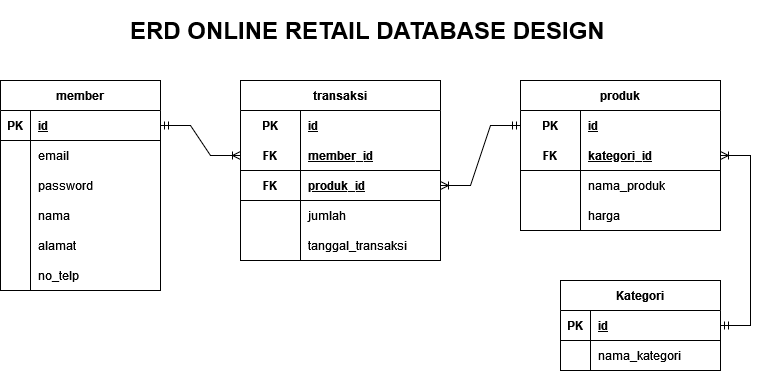

The diagram above was exported from draw.io. Its source (the exported page's mxGraphModel, read from the mxfile embedded in the PNG):
<mxGraphModel dx="868" dy="450" grid="1" gridSize="10" guides="1" tooltips="1" connect="1" arrows="1" fold="1" page="1" pageScale="1" pageWidth="827" pageHeight="1169" math="0" shadow="0">
  <root>
    <mxCell id="0" />
    <mxCell id="1" parent="0" />
    <mxCell id="HQhH2S8XU0-Q1zi3g35d-1" value="member" style="shape=table;startSize=30;container=1;collapsible=1;childLayout=tableLayout;fixedRows=1;rowLines=0;fontStyle=1;align=center;resizeLast=1;" parent="1" vertex="1">
      <mxGeometry x="39" y="80" width="160" height="210" as="geometry" />
    </mxCell>
    <mxCell id="HQhH2S8XU0-Q1zi3g35d-2" value="" style="shape=tableRow;horizontal=0;startSize=0;swimlaneHead=0;swimlaneBody=0;fillColor=none;collapsible=0;dropTarget=0;points=[[0,0.5],[1,0.5]];portConstraint=eastwest;top=0;left=0;right=0;bottom=1;" parent="HQhH2S8XU0-Q1zi3g35d-1" vertex="1">
      <mxGeometry y="30" width="160" height="30" as="geometry" />
    </mxCell>
    <mxCell id="HQhH2S8XU0-Q1zi3g35d-3" value="PK" style="shape=partialRectangle;connectable=0;fillColor=none;top=0;left=0;bottom=0;right=0;fontStyle=1;overflow=hidden;" parent="HQhH2S8XU0-Q1zi3g35d-2" vertex="1">
      <mxGeometry width="30" height="30" as="geometry">
        <mxRectangle width="30" height="30" as="alternateBounds" />
      </mxGeometry>
    </mxCell>
    <mxCell id="HQhH2S8XU0-Q1zi3g35d-4" value="id" style="shape=partialRectangle;connectable=0;fillColor=none;top=0;left=0;bottom=0;right=0;align=left;spacingLeft=6;fontStyle=5;overflow=hidden;" parent="HQhH2S8XU0-Q1zi3g35d-2" vertex="1">
      <mxGeometry x="30" width="130" height="30" as="geometry">
        <mxRectangle width="130" height="30" as="alternateBounds" />
      </mxGeometry>
    </mxCell>
    <mxCell id="HQhH2S8XU0-Q1zi3g35d-5" value="" style="shape=tableRow;horizontal=0;startSize=0;swimlaneHead=0;swimlaneBody=0;fillColor=none;collapsible=0;dropTarget=0;points=[[0,0.5],[1,0.5]];portConstraint=eastwest;top=0;left=0;right=0;bottom=0;" parent="HQhH2S8XU0-Q1zi3g35d-1" vertex="1">
      <mxGeometry y="60" width="160" height="30" as="geometry" />
    </mxCell>
    <mxCell id="HQhH2S8XU0-Q1zi3g35d-6" value="" style="shape=partialRectangle;connectable=0;fillColor=none;top=0;left=0;bottom=0;right=0;editable=1;overflow=hidden;" parent="HQhH2S8XU0-Q1zi3g35d-5" vertex="1">
      <mxGeometry width="30" height="30" as="geometry">
        <mxRectangle width="30" height="30" as="alternateBounds" />
      </mxGeometry>
    </mxCell>
    <mxCell id="HQhH2S8XU0-Q1zi3g35d-7" value="email" style="shape=partialRectangle;connectable=0;fillColor=none;top=0;left=0;bottom=0;right=0;align=left;spacingLeft=6;overflow=hidden;" parent="HQhH2S8XU0-Q1zi3g35d-5" vertex="1">
      <mxGeometry x="30" width="130" height="30" as="geometry">
        <mxRectangle width="130" height="30" as="alternateBounds" />
      </mxGeometry>
    </mxCell>
    <mxCell id="HQhH2S8XU0-Q1zi3g35d-8" value="" style="shape=tableRow;horizontal=0;startSize=0;swimlaneHead=0;swimlaneBody=0;fillColor=none;collapsible=0;dropTarget=0;points=[[0,0.5],[1,0.5]];portConstraint=eastwest;top=0;left=0;right=0;bottom=0;" parent="HQhH2S8XU0-Q1zi3g35d-1" vertex="1">
      <mxGeometry y="90" width="160" height="30" as="geometry" />
    </mxCell>
    <mxCell id="HQhH2S8XU0-Q1zi3g35d-9" value="" style="shape=partialRectangle;connectable=0;fillColor=none;top=0;left=0;bottom=0;right=0;editable=1;overflow=hidden;" parent="HQhH2S8XU0-Q1zi3g35d-8" vertex="1">
      <mxGeometry width="30" height="30" as="geometry">
        <mxRectangle width="30" height="30" as="alternateBounds" />
      </mxGeometry>
    </mxCell>
    <mxCell id="HQhH2S8XU0-Q1zi3g35d-10" value="password    " style="shape=partialRectangle;connectable=0;fillColor=none;top=0;left=0;bottom=0;right=0;align=left;spacingLeft=6;overflow=hidden;" parent="HQhH2S8XU0-Q1zi3g35d-8" vertex="1">
      <mxGeometry x="30" width="130" height="30" as="geometry">
        <mxRectangle width="130" height="30" as="alternateBounds" />
      </mxGeometry>
    </mxCell>
    <mxCell id="HQhH2S8XU0-Q1zi3g35d-47" value="" style="shape=tableRow;horizontal=0;startSize=0;swimlaneHead=0;swimlaneBody=0;fillColor=none;collapsible=0;dropTarget=0;points=[[0,0.5],[1,0.5]];portConstraint=eastwest;top=0;left=0;right=0;bottom=0;" parent="HQhH2S8XU0-Q1zi3g35d-1" vertex="1">
      <mxGeometry y="120" width="160" height="30" as="geometry" />
    </mxCell>
    <mxCell id="HQhH2S8XU0-Q1zi3g35d-48" value="" style="shape=partialRectangle;connectable=0;fillColor=none;top=0;left=0;bottom=0;right=0;editable=1;overflow=hidden;" parent="HQhH2S8XU0-Q1zi3g35d-47" vertex="1">
      <mxGeometry width="30" height="30" as="geometry">
        <mxRectangle width="30" height="30" as="alternateBounds" />
      </mxGeometry>
    </mxCell>
    <mxCell id="HQhH2S8XU0-Q1zi3g35d-49" value="nama" style="shape=partialRectangle;connectable=0;fillColor=none;top=0;left=0;bottom=0;right=0;align=left;spacingLeft=6;overflow=hidden;" parent="HQhH2S8XU0-Q1zi3g35d-47" vertex="1">
      <mxGeometry x="30" width="130" height="30" as="geometry">
        <mxRectangle width="130" height="30" as="alternateBounds" />
      </mxGeometry>
    </mxCell>
    <mxCell id="HQhH2S8XU0-Q1zi3g35d-50" value="" style="shape=tableRow;horizontal=0;startSize=0;swimlaneHead=0;swimlaneBody=0;fillColor=none;collapsible=0;dropTarget=0;points=[[0,0.5],[1,0.5]];portConstraint=eastwest;top=0;left=0;right=0;bottom=0;" parent="HQhH2S8XU0-Q1zi3g35d-1" vertex="1">
      <mxGeometry y="150" width="160" height="30" as="geometry" />
    </mxCell>
    <mxCell id="HQhH2S8XU0-Q1zi3g35d-51" value="" style="shape=partialRectangle;connectable=0;fillColor=none;top=0;left=0;bottom=0;right=0;editable=1;overflow=hidden;" parent="HQhH2S8XU0-Q1zi3g35d-50" vertex="1">
      <mxGeometry width="30" height="30" as="geometry">
        <mxRectangle width="30" height="30" as="alternateBounds" />
      </mxGeometry>
    </mxCell>
    <mxCell id="HQhH2S8XU0-Q1zi3g35d-52" value="alamat" style="shape=partialRectangle;connectable=0;fillColor=none;top=0;left=0;bottom=0;right=0;align=left;spacingLeft=6;overflow=hidden;" parent="HQhH2S8XU0-Q1zi3g35d-50" vertex="1">
      <mxGeometry x="30" width="130" height="30" as="geometry">
        <mxRectangle width="130" height="30" as="alternateBounds" />
      </mxGeometry>
    </mxCell>
    <mxCell id="HQhH2S8XU0-Q1zi3g35d-11" value="" style="shape=tableRow;horizontal=0;startSize=0;swimlaneHead=0;swimlaneBody=0;fillColor=none;collapsible=0;dropTarget=0;points=[[0,0.5],[1,0.5]];portConstraint=eastwest;top=0;left=0;right=0;bottom=0;" parent="HQhH2S8XU0-Q1zi3g35d-1" vertex="1">
      <mxGeometry y="180" width="160" height="30" as="geometry" />
    </mxCell>
    <mxCell id="HQhH2S8XU0-Q1zi3g35d-12" value="" style="shape=partialRectangle;connectable=0;fillColor=none;top=0;left=0;bottom=0;right=0;editable=1;overflow=hidden;" parent="HQhH2S8XU0-Q1zi3g35d-11" vertex="1">
      <mxGeometry width="30" height="30" as="geometry">
        <mxRectangle width="30" height="30" as="alternateBounds" />
      </mxGeometry>
    </mxCell>
    <mxCell id="HQhH2S8XU0-Q1zi3g35d-13" value="no_telp" style="shape=partialRectangle;connectable=0;fillColor=none;top=0;left=0;bottom=0;right=0;align=left;spacingLeft=6;overflow=hidden;" parent="HQhH2S8XU0-Q1zi3g35d-11" vertex="1">
      <mxGeometry x="30" width="130" height="30" as="geometry">
        <mxRectangle width="130" height="30" as="alternateBounds" />
      </mxGeometry>
    </mxCell>
    <mxCell id="HQhH2S8XU0-Q1zi3g35d-14" value="produk" style="shape=table;startSize=30;container=1;collapsible=1;childLayout=tableLayout;fixedRows=1;rowLines=0;fontStyle=1;align=center;resizeLast=1;" parent="1" vertex="1">
      <mxGeometry x="559" y="80" width="200" height="150" as="geometry" />
    </mxCell>
    <mxCell id="HQhH2S8XU0-Q1zi3g35d-15" value="" style="shape=tableRow;horizontal=0;startSize=0;swimlaneHead=0;swimlaneBody=0;fillColor=none;collapsible=0;dropTarget=0;points=[[0,0.5],[1,0.5]];portConstraint=eastwest;top=0;left=0;right=0;bottom=0;" parent="HQhH2S8XU0-Q1zi3g35d-14" vertex="1">
      <mxGeometry y="30" width="200" height="30" as="geometry" />
    </mxCell>
    <mxCell id="HQhH2S8XU0-Q1zi3g35d-16" value="PK" style="shape=partialRectangle;connectable=0;fillColor=none;top=0;left=0;bottom=0;right=0;fontStyle=1;overflow=hidden;" parent="HQhH2S8XU0-Q1zi3g35d-15" vertex="1">
      <mxGeometry width="60" height="30" as="geometry">
        <mxRectangle width="60" height="30" as="alternateBounds" />
      </mxGeometry>
    </mxCell>
    <mxCell id="HQhH2S8XU0-Q1zi3g35d-17" value="id" style="shape=partialRectangle;connectable=0;fillColor=none;top=0;left=0;bottom=0;right=0;align=left;spacingLeft=6;fontStyle=5;overflow=hidden;" parent="HQhH2S8XU0-Q1zi3g35d-15" vertex="1">
      <mxGeometry x="60" width="140" height="30" as="geometry">
        <mxRectangle width="140" height="30" as="alternateBounds" />
      </mxGeometry>
    </mxCell>
    <mxCell id="HQhH2S8XU0-Q1zi3g35d-18" value="" style="shape=tableRow;horizontal=0;startSize=0;swimlaneHead=0;swimlaneBody=0;fillColor=none;collapsible=0;dropTarget=0;points=[[0,0.5],[1,0.5]];portConstraint=eastwest;top=0;left=0;right=0;bottom=1;" parent="HQhH2S8XU0-Q1zi3g35d-14" vertex="1">
      <mxGeometry y="60" width="200" height="30" as="geometry" />
    </mxCell>
    <mxCell id="HQhH2S8XU0-Q1zi3g35d-19" value="FK" style="shape=partialRectangle;connectable=0;fillColor=none;top=0;left=0;bottom=0;right=0;fontStyle=1;overflow=hidden;" parent="HQhH2S8XU0-Q1zi3g35d-18" vertex="1">
      <mxGeometry width="60" height="30" as="geometry">
        <mxRectangle width="60" height="30" as="alternateBounds" />
      </mxGeometry>
    </mxCell>
    <mxCell id="HQhH2S8XU0-Q1zi3g35d-20" value="kategori_id" style="shape=partialRectangle;connectable=0;fillColor=none;top=0;left=0;bottom=0;right=0;align=left;spacingLeft=6;fontStyle=5;overflow=hidden;" parent="HQhH2S8XU0-Q1zi3g35d-18" vertex="1">
      <mxGeometry x="60" width="140" height="30" as="geometry">
        <mxRectangle width="140" height="30" as="alternateBounds" />
      </mxGeometry>
    </mxCell>
    <mxCell id="HQhH2S8XU0-Q1zi3g35d-21" value="" style="shape=tableRow;horizontal=0;startSize=0;swimlaneHead=0;swimlaneBody=0;fillColor=none;collapsible=0;dropTarget=0;points=[[0,0.5],[1,0.5]];portConstraint=eastwest;top=0;left=0;right=0;bottom=0;" parent="HQhH2S8XU0-Q1zi3g35d-14" vertex="1">
      <mxGeometry y="90" width="200" height="30" as="geometry" />
    </mxCell>
    <mxCell id="HQhH2S8XU0-Q1zi3g35d-22" value="" style="shape=partialRectangle;connectable=0;fillColor=none;top=0;left=0;bottom=0;right=0;editable=1;overflow=hidden;" parent="HQhH2S8XU0-Q1zi3g35d-21" vertex="1">
      <mxGeometry width="60" height="30" as="geometry">
        <mxRectangle width="60" height="30" as="alternateBounds" />
      </mxGeometry>
    </mxCell>
    <mxCell id="HQhH2S8XU0-Q1zi3g35d-23" value="nama_produk" style="shape=partialRectangle;connectable=0;fillColor=none;top=0;left=0;bottom=0;right=0;align=left;spacingLeft=6;overflow=hidden;" parent="HQhH2S8XU0-Q1zi3g35d-21" vertex="1">
      <mxGeometry x="60" width="140" height="30" as="geometry">
        <mxRectangle width="140" height="30" as="alternateBounds" />
      </mxGeometry>
    </mxCell>
    <mxCell id="HQhH2S8XU0-Q1zi3g35d-24" value="" style="shape=tableRow;horizontal=0;startSize=0;swimlaneHead=0;swimlaneBody=0;fillColor=none;collapsible=0;dropTarget=0;points=[[0,0.5],[1,0.5]];portConstraint=eastwest;top=0;left=0;right=0;bottom=0;" parent="HQhH2S8XU0-Q1zi3g35d-14" vertex="1">
      <mxGeometry y="120" width="200" height="30" as="geometry" />
    </mxCell>
    <mxCell id="HQhH2S8XU0-Q1zi3g35d-25" value="" style="shape=partialRectangle;connectable=0;fillColor=none;top=0;left=0;bottom=0;right=0;editable=1;overflow=hidden;" parent="HQhH2S8XU0-Q1zi3g35d-24" vertex="1">
      <mxGeometry width="60" height="30" as="geometry">
        <mxRectangle width="60" height="30" as="alternateBounds" />
      </mxGeometry>
    </mxCell>
    <mxCell id="HQhH2S8XU0-Q1zi3g35d-26" value="harga" style="shape=partialRectangle;connectable=0;fillColor=none;top=0;left=0;bottom=0;right=0;align=left;spacingLeft=6;overflow=hidden;" parent="HQhH2S8XU0-Q1zi3g35d-24" vertex="1">
      <mxGeometry x="60" width="140" height="30" as="geometry">
        <mxRectangle width="140" height="30" as="alternateBounds" />
      </mxGeometry>
    </mxCell>
    <mxCell id="HQhH2S8XU0-Q1zi3g35d-56" value="Kategori" style="shape=table;startSize=30;container=1;collapsible=1;childLayout=tableLayout;fixedRows=1;rowLines=0;fontStyle=1;align=center;resizeLast=1;" parent="1" vertex="1">
      <mxGeometry x="599" y="280" width="160" height="90" as="geometry" />
    </mxCell>
    <mxCell id="HQhH2S8XU0-Q1zi3g35d-57" value="" style="shape=tableRow;horizontal=0;startSize=0;swimlaneHead=0;swimlaneBody=0;fillColor=none;collapsible=0;dropTarget=0;points=[[0,0.5],[1,0.5]];portConstraint=eastwest;top=0;left=0;right=0;bottom=1;" parent="HQhH2S8XU0-Q1zi3g35d-56" vertex="1">
      <mxGeometry y="30" width="160" height="30" as="geometry" />
    </mxCell>
    <mxCell id="HQhH2S8XU0-Q1zi3g35d-58" value="PK" style="shape=partialRectangle;connectable=0;fillColor=none;top=0;left=0;bottom=0;right=0;fontStyle=1;overflow=hidden;" parent="HQhH2S8XU0-Q1zi3g35d-57" vertex="1">
      <mxGeometry width="30" height="30" as="geometry">
        <mxRectangle width="30" height="30" as="alternateBounds" />
      </mxGeometry>
    </mxCell>
    <mxCell id="HQhH2S8XU0-Q1zi3g35d-59" value="id" style="shape=partialRectangle;connectable=0;fillColor=none;top=0;left=0;bottom=0;right=0;align=left;spacingLeft=6;fontStyle=5;overflow=hidden;" parent="HQhH2S8XU0-Q1zi3g35d-57" vertex="1">
      <mxGeometry x="30" width="130" height="30" as="geometry">
        <mxRectangle width="130" height="30" as="alternateBounds" />
      </mxGeometry>
    </mxCell>
    <mxCell id="HQhH2S8XU0-Q1zi3g35d-60" value="" style="shape=tableRow;horizontal=0;startSize=0;swimlaneHead=0;swimlaneBody=0;fillColor=none;collapsible=0;dropTarget=0;points=[[0,0.5],[1,0.5]];portConstraint=eastwest;top=0;left=0;right=0;bottom=0;" parent="HQhH2S8XU0-Q1zi3g35d-56" vertex="1">
      <mxGeometry y="60" width="160" height="30" as="geometry" />
    </mxCell>
    <mxCell id="HQhH2S8XU0-Q1zi3g35d-61" value="" style="shape=partialRectangle;connectable=0;fillColor=none;top=0;left=0;bottom=0;right=0;editable=1;overflow=hidden;" parent="HQhH2S8XU0-Q1zi3g35d-60" vertex="1">
      <mxGeometry width="30" height="30" as="geometry">
        <mxRectangle width="30" height="30" as="alternateBounds" />
      </mxGeometry>
    </mxCell>
    <mxCell id="HQhH2S8XU0-Q1zi3g35d-62" value="nama_kategori" style="shape=partialRectangle;connectable=0;fillColor=none;top=0;left=0;bottom=0;right=0;align=left;spacingLeft=6;overflow=hidden;" parent="HQhH2S8XU0-Q1zi3g35d-60" vertex="1">
      <mxGeometry x="30" width="130" height="30" as="geometry">
        <mxRectangle width="130" height="30" as="alternateBounds" />
      </mxGeometry>
    </mxCell>
    <mxCell id="HQhH2S8XU0-Q1zi3g35d-82" value="transaksi" style="shape=table;startSize=30;container=1;collapsible=1;childLayout=tableLayout;fixedRows=1;rowLines=0;fontStyle=1;align=center;resizeLast=1;" parent="1" vertex="1">
      <mxGeometry x="279" y="80" width="200" height="180" as="geometry" />
    </mxCell>
    <mxCell id="HQhH2S8XU0-Q1zi3g35d-83" value="" style="shape=tableRow;horizontal=0;startSize=0;swimlaneHead=0;swimlaneBody=0;fillColor=none;collapsible=0;dropTarget=0;points=[[0,0.5],[1,0.5]];portConstraint=eastwest;top=0;left=0;right=0;bottom=0;" parent="HQhH2S8XU0-Q1zi3g35d-82" vertex="1">
      <mxGeometry y="30" width="200" height="30" as="geometry" />
    </mxCell>
    <mxCell id="HQhH2S8XU0-Q1zi3g35d-84" value="PK" style="shape=partialRectangle;connectable=0;fillColor=none;top=0;left=0;bottom=0;right=0;fontStyle=1;overflow=hidden;" parent="HQhH2S8XU0-Q1zi3g35d-83" vertex="1">
      <mxGeometry width="60" height="30" as="geometry">
        <mxRectangle width="60" height="30" as="alternateBounds" />
      </mxGeometry>
    </mxCell>
    <mxCell id="HQhH2S8XU0-Q1zi3g35d-85" value="id" style="shape=partialRectangle;connectable=0;fillColor=none;top=0;left=0;bottom=0;right=0;align=left;spacingLeft=6;fontStyle=5;overflow=hidden;" parent="HQhH2S8XU0-Q1zi3g35d-83" vertex="1">
      <mxGeometry x="60" width="140" height="30" as="geometry">
        <mxRectangle width="140" height="30" as="alternateBounds" />
      </mxGeometry>
    </mxCell>
    <mxCell id="HQhH2S8XU0-Q1zi3g35d-86" value="" style="shape=tableRow;horizontal=0;startSize=0;swimlaneHead=0;swimlaneBody=0;fillColor=none;collapsible=0;dropTarget=0;points=[[0,0.5],[1,0.5]];portConstraint=eastwest;top=0;left=0;right=0;bottom=1;" parent="HQhH2S8XU0-Q1zi3g35d-82" vertex="1">
      <mxGeometry y="60" width="200" height="30" as="geometry" />
    </mxCell>
    <mxCell id="HQhH2S8XU0-Q1zi3g35d-87" value="FK" style="shape=partialRectangle;connectable=0;fillColor=none;top=0;left=0;bottom=0;right=0;fontStyle=1;overflow=hidden;" parent="HQhH2S8XU0-Q1zi3g35d-86" vertex="1">
      <mxGeometry width="60" height="30" as="geometry">
        <mxRectangle width="60" height="30" as="alternateBounds" />
      </mxGeometry>
    </mxCell>
    <mxCell id="HQhH2S8XU0-Q1zi3g35d-88" value="member_id" style="shape=partialRectangle;connectable=0;fillColor=none;top=0;left=0;bottom=0;right=0;align=left;spacingLeft=6;fontStyle=5;overflow=hidden;" parent="HQhH2S8XU0-Q1zi3g35d-86" vertex="1">
      <mxGeometry x="60" width="140" height="30" as="geometry">
        <mxRectangle width="140" height="30" as="alternateBounds" />
      </mxGeometry>
    </mxCell>
    <mxCell id="HQhH2S8XU0-Q1zi3g35d-95" value="" style="shape=tableRow;horizontal=0;startSize=0;swimlaneHead=0;swimlaneBody=0;fillColor=none;collapsible=0;dropTarget=0;points=[[0,0.5],[1,0.5]];portConstraint=eastwest;top=0;left=0;right=0;bottom=1;" parent="HQhH2S8XU0-Q1zi3g35d-82" vertex="1">
      <mxGeometry y="90" width="200" height="30" as="geometry" />
    </mxCell>
    <mxCell id="HQhH2S8XU0-Q1zi3g35d-96" value="FK" style="shape=partialRectangle;connectable=0;fillColor=none;top=0;left=0;bottom=0;right=0;fontStyle=1;overflow=hidden;" parent="HQhH2S8XU0-Q1zi3g35d-95" vertex="1">
      <mxGeometry width="60" height="30" as="geometry">
        <mxRectangle width="60" height="30" as="alternateBounds" />
      </mxGeometry>
    </mxCell>
    <mxCell id="HQhH2S8XU0-Q1zi3g35d-97" value="produk_id" style="shape=partialRectangle;connectable=0;fillColor=none;top=0;left=0;bottom=0;right=0;align=left;spacingLeft=6;fontStyle=5;overflow=hidden;" parent="HQhH2S8XU0-Q1zi3g35d-95" vertex="1">
      <mxGeometry x="60" width="140" height="30" as="geometry">
        <mxRectangle width="140" height="30" as="alternateBounds" />
      </mxGeometry>
    </mxCell>
    <mxCell id="HQhH2S8XU0-Q1zi3g35d-92" value="" style="shape=tableRow;horizontal=0;startSize=0;swimlaneHead=0;swimlaneBody=0;fillColor=none;collapsible=0;dropTarget=0;points=[[0,0.5],[1,0.5]];portConstraint=eastwest;top=0;left=0;right=0;bottom=0;" parent="HQhH2S8XU0-Q1zi3g35d-82" vertex="1">
      <mxGeometry y="120" width="200" height="30" as="geometry" />
    </mxCell>
    <mxCell id="HQhH2S8XU0-Q1zi3g35d-93" value="" style="shape=partialRectangle;connectable=0;fillColor=none;top=0;left=0;bottom=0;right=0;editable=1;overflow=hidden;" parent="HQhH2S8XU0-Q1zi3g35d-92" vertex="1">
      <mxGeometry width="60" height="30" as="geometry">
        <mxRectangle width="60" height="30" as="alternateBounds" />
      </mxGeometry>
    </mxCell>
    <mxCell id="HQhH2S8XU0-Q1zi3g35d-94" value="jumlah" style="shape=partialRectangle;connectable=0;fillColor=none;top=0;left=0;bottom=0;right=0;align=left;spacingLeft=6;overflow=hidden;" parent="HQhH2S8XU0-Q1zi3g35d-92" vertex="1">
      <mxGeometry x="60" width="140" height="30" as="geometry">
        <mxRectangle width="140" height="30" as="alternateBounds" />
      </mxGeometry>
    </mxCell>
    <mxCell id="HQhH2S8XU0-Q1zi3g35d-89" value="" style="shape=tableRow;horizontal=0;startSize=0;swimlaneHead=0;swimlaneBody=0;fillColor=none;collapsible=0;dropTarget=0;points=[[0,0.5],[1,0.5]];portConstraint=eastwest;top=0;left=0;right=0;bottom=0;" parent="HQhH2S8XU0-Q1zi3g35d-82" vertex="1">
      <mxGeometry y="150" width="200" height="30" as="geometry" />
    </mxCell>
    <mxCell id="HQhH2S8XU0-Q1zi3g35d-90" value="" style="shape=partialRectangle;connectable=0;fillColor=none;top=0;left=0;bottom=0;right=0;editable=1;overflow=hidden;" parent="HQhH2S8XU0-Q1zi3g35d-89" vertex="1">
      <mxGeometry width="60" height="30" as="geometry">
        <mxRectangle width="60" height="30" as="alternateBounds" />
      </mxGeometry>
    </mxCell>
    <mxCell id="HQhH2S8XU0-Q1zi3g35d-91" value="tanggal_transaksi" style="shape=partialRectangle;connectable=0;fillColor=none;top=0;left=0;bottom=0;right=0;align=left;spacingLeft=6;overflow=hidden;" parent="HQhH2S8XU0-Q1zi3g35d-89" vertex="1">
      <mxGeometry x="60" width="140" height="30" as="geometry">
        <mxRectangle width="140" height="30" as="alternateBounds" />
      </mxGeometry>
    </mxCell>
    <mxCell id="HQhH2S8XU0-Q1zi3g35d-98" value="" style="edgeStyle=entityRelationEdgeStyle;fontSize=12;html=1;endArrow=ERoneToMany;startArrow=ERmandOne;rounded=0;exitX=1;exitY=0.5;exitDx=0;exitDy=0;entryX=0;entryY=0.5;entryDx=0;entryDy=0;" parent="1" source="HQhH2S8XU0-Q1zi3g35d-2" target="HQhH2S8XU0-Q1zi3g35d-86" edge="1">
      <mxGeometry width="100" height="100" relative="1" as="geometry">
        <mxPoint x="359" y="350" as="sourcePoint" />
        <mxPoint x="269" y="260" as="targetPoint" />
      </mxGeometry>
    </mxCell>
    <mxCell id="HQhH2S8XU0-Q1zi3g35d-99" value="" style="edgeStyle=entityRelationEdgeStyle;fontSize=12;html=1;endArrow=ERoneToMany;startArrow=ERmandOne;rounded=0;exitX=0;exitY=0.5;exitDx=0;exitDy=0;entryX=1;entryY=0.5;entryDx=0;entryDy=0;" parent="1" source="HQhH2S8XU0-Q1zi3g35d-15" target="HQhH2S8XU0-Q1zi3g35d-95" edge="1">
      <mxGeometry width="100" height="100" relative="1" as="geometry">
        <mxPoint x="379" y="235" as="sourcePoint" />
        <mxPoint x="479" y="135" as="targetPoint" />
      </mxGeometry>
    </mxCell>
    <mxCell id="HQhH2S8XU0-Q1zi3g35d-100" value="" style="edgeStyle=entityRelationEdgeStyle;fontSize=12;html=1;endArrow=ERoneToMany;startArrow=ERmandOne;rounded=0;entryX=1;entryY=0.5;entryDx=0;entryDy=0;exitX=1;exitY=0.5;exitDx=0;exitDy=0;" parent="1" source="HQhH2S8XU0-Q1zi3g35d-57" target="HQhH2S8XU0-Q1zi3g35d-18" edge="1">
      <mxGeometry width="100" height="100" relative="1" as="geometry">
        <mxPoint x="359" y="350" as="sourcePoint" />
        <mxPoint x="509" y="170" as="targetPoint" />
      </mxGeometry>
    </mxCell>
    <mxCell id="HQhH2S8XU0-Q1zi3g35d-109" value="&lt;h1&gt;ERD ONLINE RETAIL DATABASE DESIGN&lt;br&gt;&lt;/h1&gt;" style="text;html=1;strokeColor=none;fillColor=none;spacing=5;spacingTop=-20;whiteSpace=wrap;overflow=hidden;rounded=0;" parent="1" vertex="1">
      <mxGeometry x="164" y="10" width="500" height="50" as="geometry" />
    </mxCell>
  </root>
</mxGraphModel>